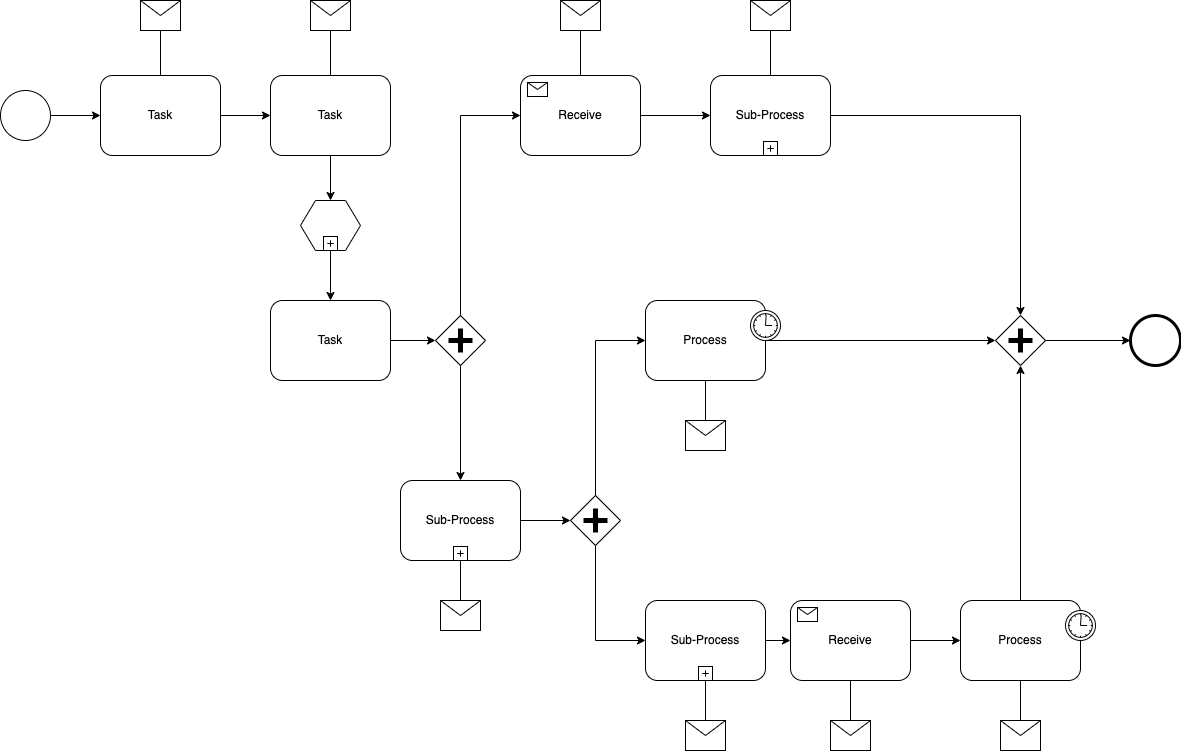

The diagram above was exported from draw.io. Its source (the exported page's mxGraphModel, read from the mxfile embedded in the PNG):
<mxGraphModel dx="2347" dy="1152" grid="1" gridSize="10" guides="1" tooltips="1" connect="1" arrows="1" fold="1" page="1" pageScale="1" pageWidth="850" pageHeight="1100" background="none" math="0" shadow="0">
  <root>
    <mxCell id="0" />
    <mxCell id="1" parent="0" />
    <mxCell id="7a84cebc1def654-1" value="" style="shape=mxgraph.bpmn.shape;html=1;verticalLabelPosition=bottom;labelBackgroundColor=#ffffff;verticalAlign=top;perimeter=ellipsePerimeter;outline=standard;symbol=general;" parent="1" vertex="1">
      <mxGeometry x="260" y="265" width="50" height="50" as="geometry" />
    </mxCell>
    <mxCell id="7a84cebc1def654-2" value="Task" style="shape=ext;rounded=1;html=1;whiteSpace=wrap;" parent="1" vertex="1">
      <mxGeometry x="360" y="250" width="120" height="80" as="geometry" />
    </mxCell>
    <mxCell id="7a84cebc1def654-3" value="Task" style="shape=ext;rounded=1;html=1;whiteSpace=wrap;" parent="1" vertex="1">
      <mxGeometry x="530" y="250" width="120" height="80" as="geometry" />
    </mxCell>
    <mxCell id="7a84cebc1def654-4" value="" style="shape=message;whiteSpace=wrap;html=1;" parent="1" vertex="1">
      <mxGeometry x="400" y="175" width="40" height="30" as="geometry" />
    </mxCell>
    <mxCell id="7a84cebc1def654-5" value="" style="shape=message;whiteSpace=wrap;html=1;" parent="1" vertex="1">
      <mxGeometry x="570" y="175" width="40" height="30" as="geometry" />
    </mxCell>
    <mxCell id="7a84cebc1def654-6" value="" style="shape=hexagon;whiteSpace=wrap;html=1;perimeter=hexagonPerimeter;" parent="1" vertex="1">
      <mxGeometry x="560" y="375" width="60" height="50" as="geometry" />
    </mxCell>
    <mxCell id="7a84cebc1def654-7" value="" style="html=1;shape=plus;" parent="7a84cebc1def654-6" vertex="1">
      <mxGeometry x="0.5" y="1" width="14" height="14" relative="1" as="geometry">
        <mxPoint x="-7" y="-14" as="offset" />
      </mxGeometry>
    </mxCell>
    <mxCell id="7a84cebc1def654-8" value="Task" style="shape=ext;rounded=1;html=1;whiteSpace=wrap;" parent="1" vertex="1">
      <mxGeometry x="530" y="475" width="120" height="80" as="geometry" />
    </mxCell>
    <mxCell id="7a84cebc1def654-9" value="" style="shape=mxgraph.bpmn.shape;html=1;verticalLabelPosition=bottom;labelBackgroundColor=#ffffff;verticalAlign=top;perimeter=rhombusPerimeter;background=gateway;outline=none;symbol=parallelGw;" parent="1" vertex="1">
      <mxGeometry x="695" y="490" width="50" height="50" as="geometry" />
    </mxCell>
    <mxCell id="7a84cebc1def654-12" value="Sub-Process" style="html=1;whiteSpace=wrap;rounded=1;" parent="1" vertex="1">
      <mxGeometry x="970" y="250" width="120" height="80" as="geometry" />
    </mxCell>
    <mxCell id="7a84cebc1def654-13" value="" style="html=1;shape=plus;" parent="7a84cebc1def654-12" vertex="1">
      <mxGeometry x="0.5" y="1" width="14" height="14" relative="1" as="geometry">
        <mxPoint x="-7" y="-14" as="offset" />
      </mxGeometry>
    </mxCell>
    <mxCell id="7a84cebc1def654-14" value="Receive" style="html=1;whiteSpace=wrap;rounded=1;" parent="1" vertex="1">
      <mxGeometry x="780" y="250" width="120" height="80" as="geometry" />
    </mxCell>
    <mxCell id="7a84cebc1def654-15" value="" style="html=1;shape=message;" parent="7a84cebc1def654-14" vertex="1">
      <mxGeometry width="20" height="14" relative="1" as="geometry">
        <mxPoint x="7" y="7" as="offset" />
      </mxGeometry>
    </mxCell>
    <mxCell id="7a84cebc1def654-16" value="Process" style="html=1;whiteSpace=wrap;rounded=1;" parent="1" vertex="1">
      <mxGeometry x="905" y="475" width="120" height="80" as="geometry" />
    </mxCell>
    <mxCell id="7a84cebc1def654-17" value="" style="shape=mxgraph.bpmn.timer_start;perimeter=ellipsePerimeter;html=1;labelPosition=right;labelBackgroundColor=#ffffff;align=left;" parent="7a84cebc1def654-16" vertex="1">
      <mxGeometry x="1" width="30" height="30" relative="1" as="geometry">
        <mxPoint x="-15" y="10" as="offset" />
      </mxGeometry>
    </mxCell>
    <mxCell id="7a84cebc1def654-18" value="Process" style="html=1;whiteSpace=wrap;rounded=1;" parent="1" vertex="1">
      <mxGeometry x="1220" y="775" width="120" height="80" as="geometry" />
    </mxCell>
    <mxCell id="7a84cebc1def654-19" value="" style="shape=mxgraph.bpmn.timer_start;perimeter=ellipsePerimeter;html=1;labelPosition=right;labelBackgroundColor=#ffffff;align=left;" parent="7a84cebc1def654-18" vertex="1">
      <mxGeometry x="1" width="30" height="30" relative="1" as="geometry">
        <mxPoint x="-15" y="10" as="offset" />
      </mxGeometry>
    </mxCell>
    <mxCell id="7a84cebc1def654-20" value="Receive" style="html=1;whiteSpace=wrap;rounded=1;" parent="1" vertex="1">
      <mxGeometry x="1050" y="775" width="120" height="80" as="geometry" />
    </mxCell>
    <mxCell id="7a84cebc1def654-21" value="" style="html=1;shape=message;" parent="7a84cebc1def654-20" vertex="1">
      <mxGeometry width="20" height="14" relative="1" as="geometry">
        <mxPoint x="7" y="7" as="offset" />
      </mxGeometry>
    </mxCell>
    <mxCell id="7a84cebc1def654-22" value="Sub-Process" style="html=1;whiteSpace=wrap;rounded=1;" parent="1" vertex="1">
      <mxGeometry x="905" y="775" width="120" height="80" as="geometry" />
    </mxCell>
    <mxCell id="7a84cebc1def654-23" value="" style="html=1;shape=plus;" parent="7a84cebc1def654-22" vertex="1">
      <mxGeometry x="0.5" y="1" width="14" height="14" relative="1" as="geometry">
        <mxPoint x="-7" y="-14" as="offset" />
      </mxGeometry>
    </mxCell>
    <mxCell id="7a84cebc1def654-24" value="" style="shape=mxgraph.bpmn.shape;html=1;verticalLabelPosition=bottom;labelBackgroundColor=#ffffff;verticalAlign=top;perimeter=rhombusPerimeter;background=gateway;outline=none;symbol=parallelGw;" parent="1" vertex="1">
      <mxGeometry x="1255" y="490" width="50" height="50" as="geometry" />
    </mxCell>
    <mxCell id="7a84cebc1def654-26" value="" style="shape=mxgraph.bpmn.shape;html=1;verticalLabelPosition=bottom;labelBackgroundColor=#ffffff;verticalAlign=top;perimeter=ellipsePerimeter;outline=end;symbol=general;" parent="1" vertex="1">
      <mxGeometry x="1390" y="490.00000000000006" width="50" height="50" as="geometry" />
    </mxCell>
    <mxCell id="7a84cebc1def654-27" value="" style="shape=message;whiteSpace=wrap;html=1;" parent="1" vertex="1">
      <mxGeometry x="820" y="175" width="40" height="30" as="geometry" />
    </mxCell>
    <mxCell id="7a84cebc1def654-28" value="" style="shape=message;whiteSpace=wrap;html=1;" parent="1" vertex="1">
      <mxGeometry x="1010" y="175" width="40" height="30" as="geometry" />
    </mxCell>
    <mxCell id="7a84cebc1def654-29" value="Sub-Process" style="html=1;whiteSpace=wrap;rounded=1;" parent="1" vertex="1">
      <mxGeometry x="660" y="655" width="120" height="80" as="geometry" />
    </mxCell>
    <mxCell id="7a84cebc1def654-30" value="" style="html=1;shape=plus;" parent="7a84cebc1def654-29" vertex="1">
      <mxGeometry x="0.5" y="1" width="14" height="14" relative="1" as="geometry">
        <mxPoint x="-7" y="-14" as="offset" />
      </mxGeometry>
    </mxCell>
    <mxCell id="7a84cebc1def654-31" value="" style="shape=message;whiteSpace=wrap;html=1;" parent="1" vertex="1">
      <mxGeometry x="700" y="775" width="40" height="30" as="geometry" />
    </mxCell>
    <mxCell id="7a84cebc1def654-32" value="" style="shape=message;whiteSpace=wrap;html=1;" parent="1" vertex="1">
      <mxGeometry x="1090" y="895" width="40" height="30" as="geometry" />
    </mxCell>
    <mxCell id="7a84cebc1def654-33" value="" style="shape=message;whiteSpace=wrap;html=1;" parent="1" vertex="1">
      <mxGeometry x="1260" y="895" width="40" height="30" as="geometry" />
    </mxCell>
    <mxCell id="7a84cebc1def654-34" value="" style="shape=message;whiteSpace=wrap;html=1;" parent="1" vertex="1">
      <mxGeometry x="945" y="895" width="40" height="30" as="geometry" />
    </mxCell>
    <mxCell id="7a84cebc1def654-35" value="" style="shape=message;whiteSpace=wrap;html=1;" parent="1" vertex="1">
      <mxGeometry x="945" y="595" width="40" height="30" as="geometry" />
    </mxCell>
    <mxCell id="7a84cebc1def654-36" style="edgeStyle=orthogonalEdgeStyle;rounded=0;html=1;jettySize=auto;orthogonalLoop=1;" parent="1" source="7a84cebc1def654-1" target="7a84cebc1def654-2" edge="1">
      <mxGeometry relative="1" as="geometry" />
    </mxCell>
    <mxCell id="7a84cebc1def654-37" style="edgeStyle=orthogonalEdgeStyle;rounded=0;html=1;jettySize=auto;orthogonalLoop=1;endArrow=none;endFill=0;" parent="1" source="7a84cebc1def654-4" target="7a84cebc1def654-2" edge="1">
      <mxGeometry relative="1" as="geometry" />
    </mxCell>
    <mxCell id="7a84cebc1def654-38" style="edgeStyle=orthogonalEdgeStyle;rounded=0;html=1;jettySize=auto;orthogonalLoop=1;endArrow=none;endFill=0;" parent="1" source="7a84cebc1def654-5" target="7a84cebc1def654-3" edge="1">
      <mxGeometry relative="1" as="geometry" />
    </mxCell>
    <mxCell id="7a84cebc1def654-39" style="edgeStyle=orthogonalEdgeStyle;rounded=0;html=1;jettySize=auto;orthogonalLoop=1;" parent="1" source="7a84cebc1def654-2" target="7a84cebc1def654-3" edge="1">
      <mxGeometry relative="1" as="geometry" />
    </mxCell>
    <mxCell id="7a84cebc1def654-40" style="edgeStyle=orthogonalEdgeStyle;rounded=0;html=1;jettySize=auto;orthogonalLoop=1;" parent="1" source="7a84cebc1def654-14" target="7a84cebc1def654-12" edge="1">
      <mxGeometry relative="1" as="geometry" />
    </mxCell>
    <mxCell id="7a84cebc1def654-41" style="edgeStyle=orthogonalEdgeStyle;rounded=0;html=1;jettySize=auto;orthogonalLoop=1;endArrow=none;endFill=0;" parent="1" source="7a84cebc1def654-27" target="7a84cebc1def654-14" edge="1">
      <mxGeometry relative="1" as="geometry" />
    </mxCell>
    <mxCell id="7a84cebc1def654-42" style="edgeStyle=orthogonalEdgeStyle;rounded=0;html=1;jettySize=auto;orthogonalLoop=1;endArrow=none;endFill=0;" parent="1" source="7a84cebc1def654-28" target="7a84cebc1def654-12" edge="1">
      <mxGeometry relative="1" as="geometry" />
    </mxCell>
    <mxCell id="7a84cebc1def654-43" style="edgeStyle=orthogonalEdgeStyle;rounded=0;html=1;jettySize=auto;orthogonalLoop=1;" parent="1" source="7a84cebc1def654-12" target="7a84cebc1def654-24" edge="1">
      <mxGeometry relative="1" as="geometry">
        <mxPoint x="1289.9999999999995" y="475" as="targetPoint" />
        <Array as="points">
          <mxPoint x="1280" y="290" />
        </Array>
      </mxGeometry>
    </mxCell>
    <mxCell id="7a84cebc1def654-44" style="edgeStyle=orthogonalEdgeStyle;rounded=0;html=1;jettySize=auto;orthogonalLoop=1;" parent="1" source="7a84cebc1def654-16" target="7a84cebc1def654-24" edge="1">
      <mxGeometry relative="1" as="geometry" />
    </mxCell>
    <mxCell id="7a84cebc1def654-45" style="edgeStyle=orthogonalEdgeStyle;rounded=0;html=1;jettySize=auto;orthogonalLoop=1;" parent="1" source="7a84cebc1def654-18" target="7a84cebc1def654-24" edge="1">
      <mxGeometry relative="1" as="geometry" />
    </mxCell>
    <mxCell id="7a84cebc1def654-46" style="edgeStyle=orthogonalEdgeStyle;rounded=0;html=1;jettySize=auto;orthogonalLoop=1;" parent="1" source="7a84cebc1def654-24" target="7a84cebc1def654-26" edge="1">
      <mxGeometry relative="1" as="geometry" />
    </mxCell>
    <mxCell id="7a84cebc1def654-47" style="edgeStyle=orthogonalEdgeStyle;rounded=0;html=1;jettySize=auto;orthogonalLoop=1;" parent="1" source="7a84cebc1def654-3" target="7a84cebc1def654-6" edge="1">
      <mxGeometry relative="1" as="geometry" />
    </mxCell>
    <mxCell id="7a84cebc1def654-48" style="edgeStyle=orthogonalEdgeStyle;rounded=0;html=1;jettySize=auto;orthogonalLoop=1;" parent="1" source="7a84cebc1def654-6" target="7a84cebc1def654-8" edge="1">
      <mxGeometry relative="1" as="geometry" />
    </mxCell>
    <mxCell id="7a84cebc1def654-49" style="edgeStyle=orthogonalEdgeStyle;rounded=0;html=1;jettySize=auto;orthogonalLoop=1;" parent="1" source="7a84cebc1def654-8" target="7a84cebc1def654-9" edge="1">
      <mxGeometry relative="1" as="geometry" />
    </mxCell>
    <mxCell id="7a84cebc1def654-50" style="edgeStyle=orthogonalEdgeStyle;rounded=0;html=1;jettySize=auto;orthogonalLoop=1;" parent="1" source="7a84cebc1def654-9" target="7a84cebc1def654-14" edge="1">
      <mxGeometry relative="1" as="geometry">
        <Array as="points">
          <mxPoint x="720" y="290" />
        </Array>
      </mxGeometry>
    </mxCell>
    <mxCell id="7a84cebc1def654-51" style="edgeStyle=orthogonalEdgeStyle;rounded=0;html=1;jettySize=auto;orthogonalLoop=1;" parent="1" source="7a84cebc1def654-9" target="7a84cebc1def654-29" edge="1">
      <mxGeometry relative="1" as="geometry" />
    </mxCell>
    <mxCell id="7a84cebc1def654-52" style="edgeStyle=orthogonalEdgeStyle;rounded=0;html=1;jettySize=auto;orthogonalLoop=1;endArrow=none;endFill=0;" parent="1" source="7a84cebc1def654-31" target="7a84cebc1def654-29" edge="1">
      <mxGeometry relative="1" as="geometry" />
    </mxCell>
    <mxCell id="7a84cebc1def654-53" value="" style="shape=mxgraph.bpmn.shape;html=1;verticalLabelPosition=bottom;labelBackgroundColor=#ffffff;verticalAlign=top;perimeter=rhombusPerimeter;background=gateway;outline=none;symbol=parallelGw;" parent="1" vertex="1">
      <mxGeometry x="830" y="670" width="50" height="50" as="geometry" />
    </mxCell>
    <mxCell id="7a84cebc1def654-54" style="edgeStyle=orthogonalEdgeStyle;rounded=0;html=1;jettySize=auto;orthogonalLoop=1;" parent="1" source="7a84cebc1def654-53" target="7a84cebc1def654-22" edge="1">
      <mxGeometry relative="1" as="geometry">
        <Array as="points">
          <mxPoint x="855" y="815" />
        </Array>
      </mxGeometry>
    </mxCell>
    <mxCell id="7a84cebc1def654-55" style="edgeStyle=orthogonalEdgeStyle;rounded=0;html=1;jettySize=auto;orthogonalLoop=1;" parent="1" source="7a84cebc1def654-53" target="7a84cebc1def654-16" edge="1">
      <mxGeometry relative="1" as="geometry">
        <Array as="points">
          <mxPoint x="855" y="515" />
        </Array>
      </mxGeometry>
    </mxCell>
    <mxCell id="7a84cebc1def654-56" style="edgeStyle=orthogonalEdgeStyle;rounded=0;html=1;jettySize=auto;orthogonalLoop=1;endArrow=none;endFill=0;" parent="1" source="7a84cebc1def654-35" target="7a84cebc1def654-16" edge="1">
      <mxGeometry relative="1" as="geometry" />
    </mxCell>
    <mxCell id="7a84cebc1def654-58" style="edgeStyle=orthogonalEdgeStyle;rounded=0;html=1;jettySize=auto;orthogonalLoop=1;" parent="1" source="7a84cebc1def654-29" target="7a84cebc1def654-53" edge="1">
      <mxGeometry relative="1" as="geometry" />
    </mxCell>
    <mxCell id="7a84cebc1def654-59" style="edgeStyle=orthogonalEdgeStyle;rounded=0;html=1;jettySize=auto;orthogonalLoop=1;" parent="1" source="7a84cebc1def654-22" target="7a84cebc1def654-20" edge="1">
      <mxGeometry relative="1" as="geometry" />
    </mxCell>
    <mxCell id="7a84cebc1def654-60" style="edgeStyle=orthogonalEdgeStyle;rounded=0;html=1;jettySize=auto;orthogonalLoop=1;endArrow=none;endFill=0;" parent="1" source="7a84cebc1def654-34" target="7a84cebc1def654-22" edge="1">
      <mxGeometry relative="1" as="geometry" />
    </mxCell>
    <mxCell id="7a84cebc1def654-61" style="edgeStyle=orthogonalEdgeStyle;rounded=0;html=1;jettySize=auto;orthogonalLoop=1;endArrow=none;endFill=0;" parent="1" source="7a84cebc1def654-32" target="7a84cebc1def654-20" edge="1">
      <mxGeometry relative="1" as="geometry" />
    </mxCell>
    <mxCell id="7a84cebc1def654-63" style="edgeStyle=orthogonalEdgeStyle;rounded=0;html=1;jettySize=auto;orthogonalLoop=1;endArrow=none;endFill=0;" parent="1" source="7a84cebc1def654-33" target="7a84cebc1def654-18" edge="1">
      <mxGeometry relative="1" as="geometry" />
    </mxCell>
    <mxCell id="7a84cebc1def654-64" style="edgeStyle=orthogonalEdgeStyle;rounded=0;html=1;jettySize=auto;orthogonalLoop=1;" parent="1" source="7a84cebc1def654-20" target="7a84cebc1def654-18" edge="1">
      <mxGeometry relative="1" as="geometry" />
    </mxCell>
  </root>
</mxGraphModel>